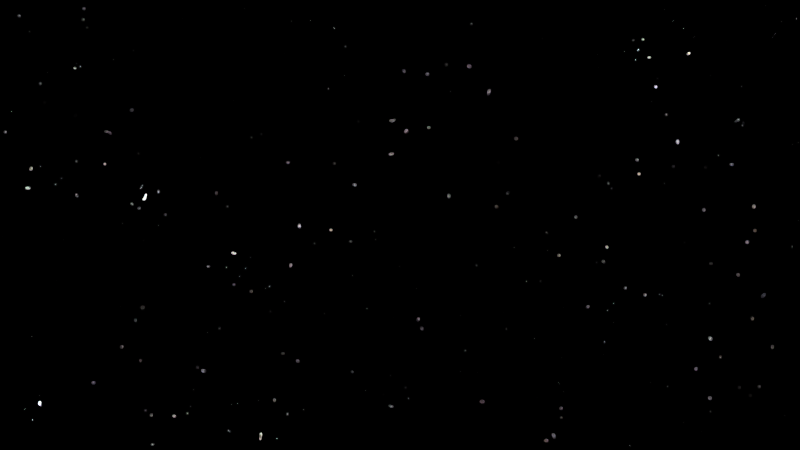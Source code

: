 # Source: HP-Shot_4.blend  (saved by Blender 2.76.0; exported with 4.5.12 LTS)
import bpy
from mathutils import Matrix  # noqa: F401  (used for matrix-valued properties, if any)

bpy.ops.wm.read_factory_settings(use_empty=True)
scene = bpy.context.scene
scene.name = 'Scene'

# ---- collections
col_collection_1 = bpy.data.collections.new('Collection 1'); scene.collection.children.link(col_collection_1)
col_scenegroup = bpy.data.collections.new('SceneGroup')  # instanced only; not linked into the scene

# ---- world
world_world = bpy.data.worlds.new('World'); scene.world = world_world
world_world.use_nodes = True; world_world.node_tree.nodes.clear()
_N = world_world.node_tree.nodes; _L = world_world.node_tree.links
n0 = _N.new('ShaderNodeOutputWorld'); n0.name = 'World Output'; n0.location = (300, 300)
n1 = _N.new('ShaderNodeBackground'); n1.name = 'Background'; n1.location = (138, 306)
n2 = _N.new('ShaderNodeMath'); n2.name = 'Math'; n2.location = (-160, 326)
n2.operation = 'MULTIPLY'
n2.inputs[1].default_value = 10.0
n3 = _N.new('ShaderNodeTexVoronoi'); n3.name = 'Voronoi Texture'; n3.location = (-362, 341)
n3.inputs[2].default_value = 300.0
n4 = _N.new('ShaderNodeMath'); n4.name = 'Math.001'; n4.location = (-11, 429)
n4.operation = 'SUBTRACT'
n4.inputs[1].default_value = 9.0
n5 = _N.new('ShaderNodeMath'); n5.name = 'Math.002'; n5.location = (0, 0)
n5.operation = 'MULTIPLY'
_L.new(n1.outputs[0], n0.inputs[0])
_L.new(n2.outputs[0], n4.inputs[0])
_L.new(n4.outputs[0], n1.inputs[0])
_L.new(n5.outputs[0], n2.inputs[0])
_L.new(n3.outputs[0], n5.inputs[0])
_L.new(n3.outputs[0], n5.inputs[1])
n0.is_active_output = True
world_world.color = (0.05088, 0.05088, 0.05088)
world_world.use_sun_shadow = False
world_world.sun_shadow_jitter_overblur = 0.0
world_world.cycles.sampling_method = 'MANUAL'
world_world.cycles.sample_map_resolution = 256

# ---- cameras
cam_camera_004 = bpy.data.cameras.new('Camera.004')
cam_camera_004.clip_end = 100.0
cam_camera_004.sensor_width = 32.0
cam_camera_004.sensor_height = 18.0
cam_camera_004.display_size = 2.0
cam_camera_004.dof.focus_distance = 0.0

# ---- objects
ob_scenegroup = bpy.data.objects.new('SceneGroup', None)
ob_camera = bpy.data.objects.new('Camera', cam_camera_004)

# ---- transforms, parenting, visibility, modifiers, constraints
ob_scenegroup.location = (0.0, 0.0, 0.0)
ob_scenegroup.empty_image_offset = (0.0, 0.0)
ob_scenegroup.show_instancer_for_render = False
ob_scenegroup.instance_type = 'COLLECTION'
ob_scenegroup.lineart.crease_threshold = 0.0
ob_camera.location = (8.746, -7.671, 0.6501)
ob_camera.rotation_euler = (1.93, 3.532e-07, -0.4144)
ob_camera.lineart.crease_threshold = 0.0
ob_scenegroup.instance_collection = col_scenegroup

# ---- collection membership
col_collection_1.objects.link(ob_scenegroup)
col_collection_1.objects.link(ob_camera)

# ---- scene / render settings (as saved in the file)
scene.camera = ob_camera
scene.frame_start = 480; scene.frame_end = 530; scene.frame_set(490)
scene.render.engine = 'CYCLES'
scene.render.resolution_x = 1280
scene.render.resolution_y = 720
scene.render.dither_intensity = 0.0
scene.cycles.use_denoising = False
scene.cycles.samples = 75
scene.cycles.sampling_pattern = 'TABULATED_SOBOL'
scene.cycles.light_sampling_threshold = 0.0
scene.cycles.use_adaptive_sampling = False
scene.cycles.use_light_tree = False
scene.cycles.blur_glossy = 0.0
scene.cycles.pixel_filter_type = 'GAUSSIAN'
scene.cycles.sample_clamp_indirect = 0.0
scene.view_settings.view_transform = 'Standard'
bpy.context.view_layer.update()

# ---- added for rendering (the .blend has no usable light): sun
light_auto_sun = bpy.data.lights.new('AutoSun', 'SUN')
light_auto_sun.energy = 3.0
light_auto_sun.angle = 0.0523599
ob_auto_sun = bpy.data.objects.new('AutoSun', light_auto_sun)
scene.collection.objects.link(ob_auto_sun)
ob_auto_sun.rotation_euler = (0.872665, 0.174533, 0.523599)
bpy.context.view_layer.update()
